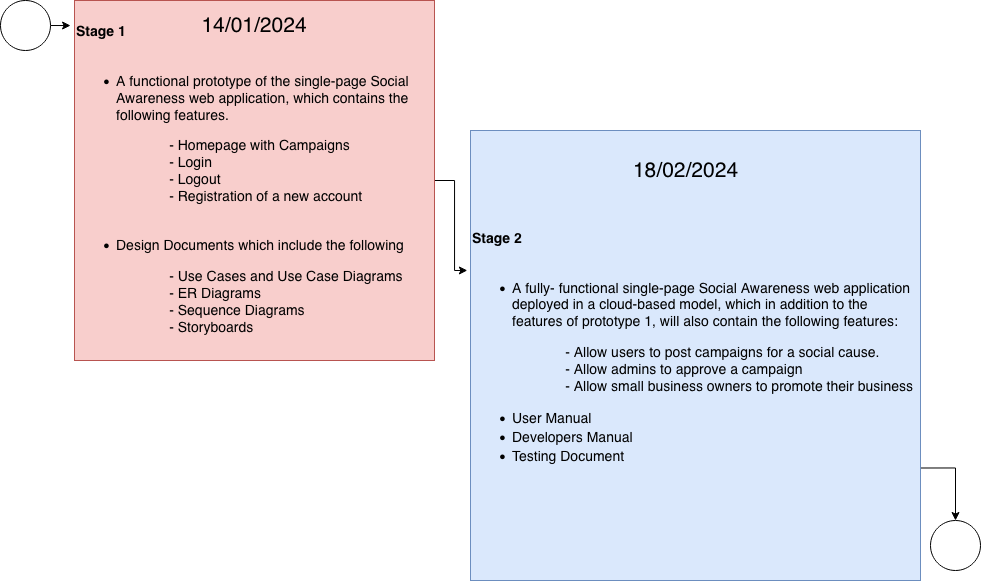

The diagram above was exported from draw.io. Its source (the exported page's mxGraphModel, read from the mxfile embedded in the PNG):
<mxGraphModel dx="1823" dy="674" grid="1" gridSize="10" guides="1" tooltips="1" connect="1" arrows="1" fold="1" page="1" pageScale="1" pageWidth="827" pageHeight="1169" math="0" shadow="0">
  <root>
    <mxCell id="0" />
    <mxCell id="1" parent="0" />
    <mxCell id="vigsSWEVEbl0dY8CFAST-5" style="edgeStyle=orthogonalEdgeStyle;rounded=0;orthogonalLoop=1;jettySize=auto;html=1;exitX=1;exitY=0.5;exitDx=0;exitDy=0;" parent="1" source="vigsSWEVEbl0dY8CFAST-1" edge="1">
      <mxGeometry relative="1" as="geometry">
        <mxPoint x="50" y="105.27272727272725" as="targetPoint" />
      </mxGeometry>
    </mxCell>
    <mxCell id="vigsSWEVEbl0dY8CFAST-1" value="" style="ellipse;whiteSpace=wrap;html=1;" parent="1" vertex="1">
      <mxGeometry x="-20" y="80" width="50" height="50" as="geometry" />
    </mxCell>
    <mxCell id="vigsSWEVEbl0dY8CFAST-2" value="" style="ellipse;whiteSpace=wrap;html=1;" parent="1" vertex="1">
      <mxGeometry x="910" y="600" width="50" height="50" as="geometry" />
    </mxCell>
    <mxCell id="vigsSWEVEbl0dY8CFAST-11" style="edgeStyle=orthogonalEdgeStyle;rounded=0;orthogonalLoop=1;jettySize=auto;html=1;exitX=1;exitY=0.5;exitDx=0;exitDy=0;entryX=-0.007;entryY=0.311;entryDx=0;entryDy=0;entryPerimeter=0;" parent="1" source="vigsSWEVEbl0dY8CFAST-3" target="vigsSWEVEbl0dY8CFAST-4" edge="1">
      <mxGeometry relative="1" as="geometry" />
    </mxCell>
    <mxCell id="vigsSWEVEbl0dY8CFAST-3" value="&lt;font style=&quot;font-size: 14px;&quot;&gt;&lt;b&gt;Stage 1&lt;/b&gt;&lt;/font&gt;&lt;div style=&quot;font-size: 14px;&quot;&gt;&lt;font style=&quot;font-size: 14px;&quot;&gt;&lt;br&gt;&lt;/font&gt;&lt;/div&gt;&lt;ul style=&quot;font-size: 14px;&quot;&gt;&lt;li align=&quot;left&quot;&gt;&lt;font style=&quot;font-size: 14px;&quot;&gt;A functional prototype of the single-page Social Awareness web application, which contains the following features.&lt;/font&gt;&lt;/li&gt;&lt;/ul&gt;&lt;div style=&quot;font-size: 14px;&quot;&gt;&lt;font style=&quot;font-size: 14px;&quot;&gt;&lt;span style=&quot;white-space: pre;&quot;&gt;&#09;&lt;/span&gt;&lt;span style=&quot;white-space: pre;&quot;&gt;&#09;&lt;/span&gt;&lt;span style=&quot;white-space: pre;&quot;&gt;&#09;&lt;/span&gt;- Homepage with Campaigns&lt;/font&gt;&lt;/div&gt;&lt;div style=&quot;font-size: 14px;&quot;&gt;&lt;font style=&quot;font-size: 14px;&quot;&gt;&lt;span style=&quot;white-space: pre;&quot;&gt;&#09;&lt;/span&gt;&lt;span style=&quot;white-space: pre;&quot;&gt;&#09;&lt;/span&gt;&lt;span style=&quot;white-space: pre;&quot;&gt;&#09;&lt;/span&gt;- Login&lt;/font&gt;&lt;/div&gt;&lt;div style=&quot;font-size: 14px;&quot;&gt;&lt;font style=&quot;font-size: 14px;&quot;&gt;&lt;span style=&quot;white-space: pre;&quot;&gt;&#09;&lt;/span&gt;&lt;span style=&quot;white-space: pre;&quot;&gt;&#09;&lt;/span&gt;&lt;span style=&quot;white-space: pre;&quot;&gt;&#09;&lt;/span&gt;- Logout&lt;/font&gt;&lt;/div&gt;&lt;div style=&quot;font-size: 14px;&quot;&gt;&lt;font style=&quot;font-size: 14px;&quot;&gt;&lt;span style=&quot;white-space: pre;&quot;&gt;&#09;&lt;/span&gt;&lt;span style=&quot;white-space: pre;&quot;&gt;&#09;&lt;/span&gt;&lt;span style=&quot;white-space: pre;&quot;&gt;&#09;&lt;/span&gt;- Registration of a new account&lt;br&gt;&lt;/font&gt;&lt;/div&gt;&lt;div style=&quot;font-size: 14px;&quot;&gt;&lt;font style=&quot;font-size: 14px;&quot;&gt;&lt;br&gt;&lt;/font&gt;&lt;/div&gt;&lt;ul style=&quot;font-size: 14px;&quot;&gt;&lt;li align=&quot;left&quot;&gt;&lt;font style=&quot;font-size: 14px;&quot;&gt;Design Documents which include the following&lt;/font&gt;&lt;/li&gt;&lt;/ul&gt;&lt;div style=&quot;font-size: 14px;&quot;&gt;&lt;font style=&quot;font-size: 14px;&quot;&gt;&amp;nbsp;&lt;span style=&quot;white-space: pre;&quot;&gt;&#09;&lt;/span&gt;&lt;span style=&quot;white-space: pre;&quot;&gt;&#09;&lt;/span&gt;&lt;span style=&quot;white-space: pre;&quot;&gt;&#09;&lt;/span&gt;- Use Cases and Use Case Diagrams&lt;/font&gt;&lt;/div&gt;&lt;div style=&quot;font-size: 14px;&quot;&gt;&lt;font style=&quot;font-size: 14px;&quot;&gt;&lt;span style=&quot;white-space: pre;&quot;&gt;&#09;&lt;/span&gt;&lt;span style=&quot;white-space: pre;&quot;&gt;&#09;&lt;/span&gt;&lt;span style=&quot;white-space: pre;&quot;&gt;&#09;&lt;/span&gt;- ER Diagrams&lt;/font&gt;&lt;/div&gt;&lt;div style=&quot;font-size: 14px;&quot;&gt;&lt;font style=&quot;font-size: 14px;&quot;&gt;&lt;span style=&quot;white-space: pre;&quot;&gt;&#09;&lt;/span&gt;&lt;span style=&quot;white-space: pre;&quot;&gt;&#09;&lt;/span&gt;&lt;span style=&quot;white-space: pre;&quot;&gt;&#09;&lt;/span&gt;- Sequence Diagrams&lt;/font&gt;&lt;/div&gt;&lt;div style=&quot;font-size: 14px;&quot;&gt;&lt;font style=&quot;font-size: 14px;&quot;&gt;&lt;span style=&quot;white-space: pre;&quot;&gt;&#09;&lt;/span&gt;&lt;span style=&quot;white-space: pre;&quot;&gt;&#09;&lt;/span&gt;&lt;span style=&quot;white-space: pre;&quot;&gt;&#09;&lt;/span&gt;- Storyboards&lt;font style=&quot;font-size: 14px;&quot;&gt;&lt;br&gt;&lt;/font&gt;&lt;/font&gt;&lt;/div&gt;" style="whiteSpace=wrap;html=1;aspect=fixed;align=left;fillColor=#f8cecc;strokeColor=#b85450;" parent="1" vertex="1">
      <mxGeometry x="54" y="80" width="360" height="360" as="geometry" />
    </mxCell>
    <mxCell id="vigsSWEVEbl0dY8CFAST-12" style="edgeStyle=orthogonalEdgeStyle;rounded=0;orthogonalLoop=1;jettySize=auto;html=1;exitX=1;exitY=0.75;exitDx=0;exitDy=0;entryX=0.5;entryY=0;entryDx=0;entryDy=0;" parent="1" source="vigsSWEVEbl0dY8CFAST-4" target="vigsSWEVEbl0dY8CFAST-2" edge="1">
      <mxGeometry relative="1" as="geometry" />
    </mxCell>
    <mxCell id="vigsSWEVEbl0dY8CFAST-4" value="&lt;font style=&quot;font-size: 14px;&quot;&gt;&lt;b&gt;Stage 2&lt;/b&gt;&lt;br&gt;&lt;/font&gt;&lt;div style=&quot;font-size: 14px;&quot;&gt;&lt;font style=&quot;font-size: 14px;&quot;&gt;&lt;br&gt;&lt;/font&gt;&lt;/div&gt;&lt;ul style=&quot;font-size: 14px;&quot;&gt;&lt;li align=&quot;left&quot;&gt;&lt;font style=&quot;font-size: 14px;&quot;&gt;A fully- functional single-page Social Awareness web application deployed in a cloud-based model, which in addition to the features of prototype 1, will also contain the following features:&lt;/font&gt;&lt;/li&gt;&lt;/ul&gt;&lt;div style=&quot;font-size: 14px;&quot;&gt;&lt;font style=&quot;font-size: 14px;&quot;&gt;&amp;nbsp;&lt;span style=&quot;white-space: pre;&quot;&gt;&#09;&lt;/span&gt;&lt;span style=&quot;white-space: pre;&quot;&gt;&#09;&lt;/span&gt;&lt;span style=&quot;white-space: pre;&quot;&gt;&#09;&lt;/span&gt;- Allow users to post campaigns for a social cause.&lt;/font&gt;&lt;/div&gt;&lt;div style=&quot;font-size: 14px;&quot;&gt;&lt;font style=&quot;font-size: 14px;&quot;&gt;&lt;span style=&quot;white-space: pre;&quot;&gt;&#09;&lt;/span&gt;&lt;span style=&quot;white-space: pre;&quot;&gt;&#09;&lt;/span&gt;&lt;span style=&quot;white-space: pre;&quot;&gt;&#09;&lt;/span&gt;- Allow admins to approve a campaign&lt;/font&gt;&lt;/div&gt;&lt;div style=&quot;font-size: 14px;&quot;&gt;&lt;font style=&quot;font-size: 14px;&quot;&gt;&lt;span style=&quot;white-space: pre;&quot;&gt;&#09;&lt;/span&gt;&lt;span style=&quot;white-space: pre;&quot;&gt;&#09;&lt;/span&gt;&lt;span style=&quot;white-space: pre;&quot;&gt;&#09;&lt;/span&gt;- Allow small business owners to promote their business&lt;br&gt;&lt;/font&gt;&lt;/div&gt;&lt;ul style=&quot;font-size: 14px;&quot;&gt;&lt;li align=&quot;left&quot;&gt;&lt;font style=&quot;font-size: 14px;&quot;&gt;User Manual&lt;/font&gt;&lt;/li&gt;&lt;li align=&quot;left&quot;&gt;&lt;font style=&quot;font-size: 14px;&quot;&gt;Developers Manual&lt;/font&gt;&lt;/li&gt;&lt;li align=&quot;left&quot;&gt;&lt;font style=&quot;font-size: 14px;&quot;&gt;Testing Document&lt;/font&gt;&lt;/li&gt;&lt;/ul&gt;" style="whiteSpace=wrap;html=1;aspect=fixed;align=left;fillColor=#dae8fc;strokeColor=#6c8ebf;" parent="1" vertex="1">
      <mxGeometry x="450" y="210" width="450" height="450" as="geometry" />
    </mxCell>
    <mxCell id="vigsSWEVEbl0dY8CFAST-13" value="&lt;font style=&quot;font-size: 21px;&quot;&gt;14/01/2024&lt;/font&gt;" style="text;html=1;strokeColor=none;fillColor=none;align=center;verticalAlign=middle;whiteSpace=wrap;rounded=0;" parent="1" vertex="1">
      <mxGeometry x="204" y="90" width="60" height="30" as="geometry" />
    </mxCell>
    <mxCell id="vigsSWEVEbl0dY8CFAST-14" value="&lt;font style=&quot;font-size: 21px;&quot;&gt;18/02/2024&lt;/font&gt;" style="text;html=1;align=center;verticalAlign=middle;resizable=0;points=[];autosize=1;strokeColor=none;fillColor=none;" parent="1" vertex="1">
      <mxGeometry x="600" y="230" width="130" height="40" as="geometry" />
    </mxCell>
  </root>
</mxGraphModel>